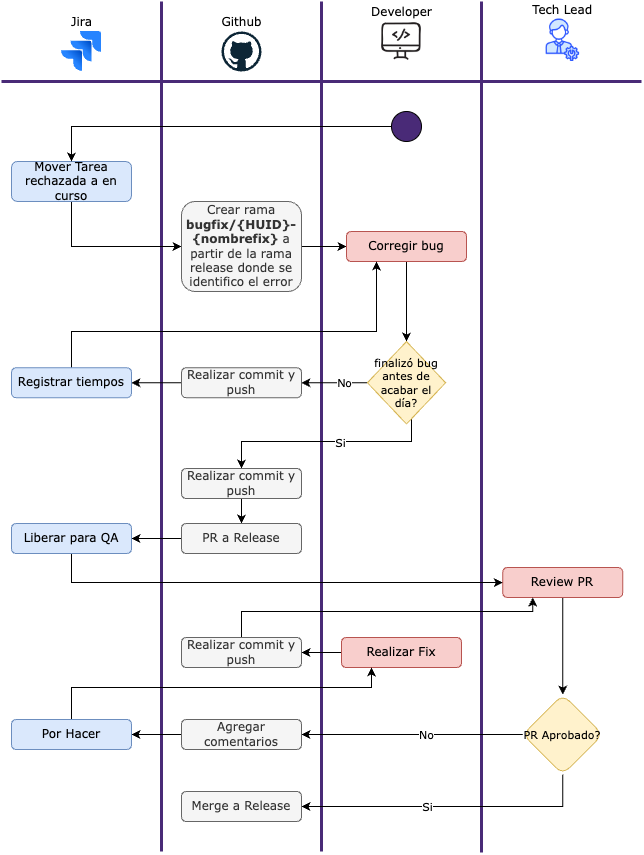

The diagram above was exported from draw.io. Its source (the exported page's mxGraphModel, read from the mxfile embedded in the PNG):
<mxGraphModel dx="1434" dy="691" grid="1" gridSize="10" guides="1" tooltips="1" connect="1" arrows="1" fold="1" page="1" pageScale="1" pageWidth="850" pageHeight="1100" math="0" shadow="0">
  <root>
    <mxCell id="wlbKoYBmaUFrQAqbkYqb-0" />
    <mxCell id="wlbKoYBmaUFrQAqbkYqb-1" parent="wlbKoYBmaUFrQAqbkYqb-0" />
    <mxCell id="wlbKoYBmaUFrQAqbkYqb-2" value="Jira" style="image;html=1;image=img/lib/atlassian/Jira_Logo.svg;fontFamily=Verdana;labelPosition=center;verticalLabelPosition=top;align=center;verticalAlign=bottom;" parent="wlbKoYBmaUFrQAqbkYqb-1" vertex="1">
      <mxGeometry x="165" y="70" width="40" height="40" as="geometry" />
    </mxCell>
    <mxCell id="wlbKoYBmaUFrQAqbkYqb-3" value="Github" style="dashed=0;outlineConnect=0;html=1;align=center;labelPosition=center;verticalLabelPosition=top;verticalAlign=bottom;shape=mxgraph.weblogos.github;fontFamily=Verdana;" parent="wlbKoYBmaUFrQAqbkYqb-1" vertex="1">
      <mxGeometry x="325" y="70" width="40" height="40" as="geometry" />
    </mxCell>
    <mxCell id="wlbKoYBmaUFrQAqbkYqb-4" value="Developer" style="shape=image;html=1;verticalAlign=bottom;verticalLabelPosition=top;labelBackgroundColor=#ffffff;imageAspect=0;aspect=fixed;image=https://cdn4.iconfinder.com/data/icons/online-marketing-hand-drawn-vol-2/52/development__web__code__online__coding__developer__service-128.png;fontFamily=Verdana;labelPosition=center;align=center;" parent="wlbKoYBmaUFrQAqbkYqb-1" vertex="1">
      <mxGeometry x="485" y="60" width="40" height="40" as="geometry" />
    </mxCell>
    <mxCell id="wlbKoYBmaUFrQAqbkYqb-5" value="" style="endArrow=none;html=1;rounded=0;strokeWidth=3;strokeColor=#492a77;" parent="wlbKoYBmaUFrQAqbkYqb-1" edge="1">
      <mxGeometry width="50" height="50" relative="1" as="geometry">
        <mxPoint x="425" y="40" as="sourcePoint" />
        <mxPoint x="425" y="890" as="targetPoint" />
      </mxGeometry>
    </mxCell>
    <mxCell id="wlbKoYBmaUFrQAqbkYqb-6" value="" style="endArrow=none;html=1;rounded=0;strokeWidth=3;strokeColor=#492a77;" parent="wlbKoYBmaUFrQAqbkYqb-1" edge="1">
      <mxGeometry width="50" height="50" relative="1" as="geometry">
        <mxPoint x="105" y="120" as="sourcePoint" />
        <mxPoint x="745" y="120" as="targetPoint" />
      </mxGeometry>
    </mxCell>
    <mxCell id="wlbKoYBmaUFrQAqbkYqb-7" value="" style="endArrow=none;html=1;rounded=0;strokeWidth=3;strokeColor=#492a77;" parent="wlbKoYBmaUFrQAqbkYqb-1" edge="1">
      <mxGeometry width="50" height="50" relative="1" as="geometry">
        <mxPoint x="265" y="890" as="sourcePoint" />
        <mxPoint x="265" y="40" as="targetPoint" />
      </mxGeometry>
    </mxCell>
    <mxCell id="N3uDYrUKDQeqScPvyBkX-1" style="edgeStyle=orthogonalEdgeStyle;rounded=0;orthogonalLoop=1;jettySize=auto;html=1;entryX=0;entryY=0.5;entryDx=0;entryDy=0;" parent="wlbKoYBmaUFrQAqbkYqb-1" source="wlbKoYBmaUFrQAqbkYqb-9" target="wlbKoYBmaUFrQAqbkYqb-15" edge="1">
      <mxGeometry relative="1" as="geometry">
        <Array as="points">
          <mxPoint x="175" y="285" />
        </Array>
      </mxGeometry>
    </mxCell>
    <mxCell id="wlbKoYBmaUFrQAqbkYqb-9" value="Mover Tarea rechazada a en curso" style="rounded=1;whiteSpace=wrap;html=1;fillColor=#dae8fc;strokeColor=#6c8ebf;fontFamily=Verdana;" parent="wlbKoYBmaUFrQAqbkYqb-1" vertex="1">
      <mxGeometry x="115" y="200" width="120" height="40" as="geometry" />
    </mxCell>
    <mxCell id="wlbKoYBmaUFrQAqbkYqb-10" style="edgeStyle=orthogonalEdgeStyle;rounded=0;orthogonalLoop=1;jettySize=auto;html=1;entryX=0.5;entryY=0;entryDx=0;entryDy=0;" parent="wlbKoYBmaUFrQAqbkYqb-1" source="wlbKoYBmaUFrQAqbkYqb-11" target="wlbKoYBmaUFrQAqbkYqb-9" edge="1">
      <mxGeometry relative="1" as="geometry" />
    </mxCell>
    <mxCell id="wlbKoYBmaUFrQAqbkYqb-11" value="" style="ellipse;whiteSpace=wrap;html=1;aspect=fixed;fillColor=#492A77;" parent="wlbKoYBmaUFrQAqbkYqb-1" vertex="1">
      <mxGeometry x="495" y="150" width="30" height="30" as="geometry" />
    </mxCell>
    <mxCell id="wlbKoYBmaUFrQAqbkYqb-14" value="" style="edgeStyle=orthogonalEdgeStyle;rounded=0;orthogonalLoop=1;jettySize=auto;html=1;" parent="wlbKoYBmaUFrQAqbkYqb-1" source="wlbKoYBmaUFrQAqbkYqb-15" target="wlbKoYBmaUFrQAqbkYqb-17" edge="1">
      <mxGeometry relative="1" as="geometry" />
    </mxCell>
    <mxCell id="wlbKoYBmaUFrQAqbkYqb-15" value="&lt;span style=&quot;font-size: 12px;&quot;&gt;Crear rama &lt;b&gt;bugfix/{HUID}-{nombrefix}&lt;/b&gt; a partir de la rama release donde se identifico el error&lt;/span&gt;" style="rounded=1;whiteSpace=wrap;html=1;fillColor=#f5f5f5;fontColor=#333333;strokeColor=#666666;fontFamily=Verdana;fontSize=11;" parent="wlbKoYBmaUFrQAqbkYqb-1" vertex="1">
      <mxGeometry x="285" y="240" width="120" height="90" as="geometry" />
    </mxCell>
    <mxCell id="wlbKoYBmaUFrQAqbkYqb-16" value="" style="edgeStyle=orthogonalEdgeStyle;rounded=0;orthogonalLoop=1;jettySize=auto;html=1;" parent="wlbKoYBmaUFrQAqbkYqb-1" source="wlbKoYBmaUFrQAqbkYqb-17" target="wlbKoYBmaUFrQAqbkYqb-24" edge="1">
      <mxGeometry relative="1" as="geometry" />
    </mxCell>
    <mxCell id="wlbKoYBmaUFrQAqbkYqb-17" value="Corregir bug" style="rounded=1;whiteSpace=wrap;html=1;fillColor=#f8cecc;strokeColor=#b85450;fontFamily=Verdana;" parent="wlbKoYBmaUFrQAqbkYqb-1" vertex="1">
      <mxGeometry x="450" y="270" width="120" height="30" as="geometry" />
    </mxCell>
    <mxCell id="wlbKoYBmaUFrQAqbkYqb-18" value="" style="endArrow=none;html=1;rounded=0;strokeWidth=3;strokeColor=#492a77;" parent="wlbKoYBmaUFrQAqbkYqb-1" edge="1">
      <mxGeometry width="50" height="50" relative="1" as="geometry">
        <mxPoint x="585" y="40" as="sourcePoint" />
        <mxPoint x="585" y="891" as="targetPoint" />
      </mxGeometry>
    </mxCell>
    <mxCell id="wlbKoYBmaUFrQAqbkYqb-19" value="Tech Lead" style="shape=image;verticalLabelPosition=top;labelBackgroundColor=default;verticalAlign=bottom;aspect=fixed;imageAspect=0;image=https://cdn-icons-png.flaticon.com/512/5315/5315361.png;labelPosition=center;align=center;fontFamily=Verdana;" parent="wlbKoYBmaUFrQAqbkYqb-1" vertex="1">
      <mxGeometry x="645" y="57.5" width="42.5" height="42.5" as="geometry" />
    </mxCell>
    <mxCell id="wlbKoYBmaUFrQAqbkYqb-20" value="" style="edgeStyle=orthogonalEdgeStyle;rounded=0;orthogonalLoop=1;jettySize=auto;html=1;fontFamily=Verdana;" parent="wlbKoYBmaUFrQAqbkYqb-1" source="wlbKoYBmaUFrQAqbkYqb-24" target="wlbKoYBmaUFrQAqbkYqb-26" edge="1">
      <mxGeometry relative="1" as="geometry" />
    </mxCell>
    <mxCell id="wlbKoYBmaUFrQAqbkYqb-21" value="No" style="edgeLabel;html=1;align=center;verticalAlign=middle;resizable=0;points=[];" parent="wlbKoYBmaUFrQAqbkYqb-20" vertex="1" connectable="0">
      <mxGeometry x="0.07" relative="1" as="geometry">
        <mxPoint x="12" as="offset" />
      </mxGeometry>
    </mxCell>
    <mxCell id="wlbKoYBmaUFrQAqbkYqb-22" style="edgeStyle=orthogonalEdgeStyle;rounded=0;orthogonalLoop=1;jettySize=auto;html=1;entryX=0.5;entryY=0;entryDx=0;entryDy=0;" parent="wlbKoYBmaUFrQAqbkYqb-1" source="wlbKoYBmaUFrQAqbkYqb-24" target="wlbKoYBmaUFrQAqbkYqb-30" edge="1">
      <mxGeometry relative="1" as="geometry">
        <Array as="points">
          <mxPoint x="515" y="480" />
          <mxPoint x="345" y="480" />
        </Array>
      </mxGeometry>
    </mxCell>
    <mxCell id="wlbKoYBmaUFrQAqbkYqb-23" value="Si" style="edgeLabel;html=1;align=center;verticalAlign=middle;resizable=0;points=[];fontFamily=Verdana;" parent="wlbKoYBmaUFrQAqbkYqb-22" vertex="1" connectable="0">
      <mxGeometry x="-0.1469" y="2" relative="1" as="geometry">
        <mxPoint y="-2" as="offset" />
      </mxGeometry>
    </mxCell>
    <mxCell id="wlbKoYBmaUFrQAqbkYqb-24" value="finalizó bug antes de acabar el día?" style="rhombus;whiteSpace=wrap;html=1;fillColor=#fff2cc;strokeColor=#d6b656;fontFamily=Verdana;fontSize=11;" parent="wlbKoYBmaUFrQAqbkYqb-1" vertex="1">
      <mxGeometry x="470.92" y="380" width="78.16" height="82.5" as="geometry" />
    </mxCell>
    <mxCell id="wlbKoYBmaUFrQAqbkYqb-25" value="" style="edgeStyle=orthogonalEdgeStyle;rounded=0;orthogonalLoop=1;jettySize=auto;html=1;" parent="wlbKoYBmaUFrQAqbkYqb-1" source="wlbKoYBmaUFrQAqbkYqb-26" target="wlbKoYBmaUFrQAqbkYqb-28" edge="1">
      <mxGeometry relative="1" as="geometry" />
    </mxCell>
    <mxCell id="wlbKoYBmaUFrQAqbkYqb-26" value="Realizar commit y push" style="rounded=1;whiteSpace=wrap;html=1;fillColor=#f5f5f5;fontColor=#333333;strokeColor=#666666;fontFamily=Verdana;" parent="wlbKoYBmaUFrQAqbkYqb-1" vertex="1">
      <mxGeometry x="285" y="406.25" width="120" height="30" as="geometry" />
    </mxCell>
    <mxCell id="wlbKoYBmaUFrQAqbkYqb-27" style="edgeStyle=orthogonalEdgeStyle;rounded=0;orthogonalLoop=1;jettySize=auto;html=1;entryX=0.25;entryY=1;entryDx=0;entryDy=0;" parent="wlbKoYBmaUFrQAqbkYqb-1" source="wlbKoYBmaUFrQAqbkYqb-28" target="wlbKoYBmaUFrQAqbkYqb-17" edge="1">
      <mxGeometry relative="1" as="geometry">
        <Array as="points">
          <mxPoint x="175" y="370" />
          <mxPoint x="480" y="370" />
        </Array>
      </mxGeometry>
    </mxCell>
    <mxCell id="wlbKoYBmaUFrQAqbkYqb-28" value="Registrar tiempos" style="rounded=1;whiteSpace=wrap;html=1;fillColor=#dae8fc;strokeColor=#6c8ebf;fontFamily=Verdana;" parent="wlbKoYBmaUFrQAqbkYqb-1" vertex="1">
      <mxGeometry x="115" y="406.25" width="120" height="30" as="geometry" />
    </mxCell>
    <mxCell id="wlbKoYBmaUFrQAqbkYqb-29" value="" style="edgeStyle=orthogonalEdgeStyle;rounded=0;orthogonalLoop=1;jettySize=auto;html=1;" parent="wlbKoYBmaUFrQAqbkYqb-1" source="wlbKoYBmaUFrQAqbkYqb-30" target="wlbKoYBmaUFrQAqbkYqb-32" edge="1">
      <mxGeometry relative="1" as="geometry" />
    </mxCell>
    <mxCell id="wlbKoYBmaUFrQAqbkYqb-30" value="Realizar commit y push" style="rounded=1;whiteSpace=wrap;html=1;fillColor=#f5f5f5;fontColor=#333333;strokeColor=#666666;fontFamily=Verdana;" parent="wlbKoYBmaUFrQAqbkYqb-1" vertex="1">
      <mxGeometry x="285" y="507" width="120" height="30" as="geometry" />
    </mxCell>
    <mxCell id="wlbKoYBmaUFrQAqbkYqb-31" value="" style="edgeStyle=orthogonalEdgeStyle;rounded=0;orthogonalLoop=1;jettySize=auto;html=1;" parent="wlbKoYBmaUFrQAqbkYqb-1" source="wlbKoYBmaUFrQAqbkYqb-32" target="wlbKoYBmaUFrQAqbkYqb-34" edge="1">
      <mxGeometry relative="1" as="geometry" />
    </mxCell>
    <mxCell id="wlbKoYBmaUFrQAqbkYqb-32" value="PR a Release" style="rounded=1;whiteSpace=wrap;html=1;fillColor=#f5f5f5;fontColor=#333333;strokeColor=#666666;fontFamily=Verdana;" parent="wlbKoYBmaUFrQAqbkYqb-1" vertex="1">
      <mxGeometry x="285" y="562" width="120" height="30" as="geometry" />
    </mxCell>
    <mxCell id="wlbKoYBmaUFrQAqbkYqb-33" style="edgeStyle=orthogonalEdgeStyle;rounded=0;orthogonalLoop=1;jettySize=auto;html=1;entryX=0;entryY=0.5;entryDx=0;entryDy=0;exitX=0.5;exitY=1;exitDx=0;exitDy=0;" parent="wlbKoYBmaUFrQAqbkYqb-1" target="wlbKoYBmaUFrQAqbkYqb-36" edge="1">
      <mxGeometry relative="1" as="geometry">
        <mxPoint x="175" y="565" as="sourcePoint" />
        <Array as="points">
          <mxPoint x="175" y="621" />
        </Array>
      </mxGeometry>
    </mxCell>
    <mxCell id="wlbKoYBmaUFrQAqbkYqb-34" value="Liberar para QA" style="rounded=1;whiteSpace=wrap;html=1;fillColor=#dae8fc;strokeColor=#6c8ebf;fontFamily=Verdana;" parent="wlbKoYBmaUFrQAqbkYqb-1" vertex="1">
      <mxGeometry x="115" y="562" width="120" height="30" as="geometry" />
    </mxCell>
    <mxCell id="wlbKoYBmaUFrQAqbkYqb-35" value="" style="edgeStyle=orthogonalEdgeStyle;rounded=0;orthogonalLoop=1;jettySize=auto;html=1;" parent="wlbKoYBmaUFrQAqbkYqb-1" source="wlbKoYBmaUFrQAqbkYqb-36" target="wlbKoYBmaUFrQAqbkYqb-41" edge="1">
      <mxGeometry relative="1" as="geometry" />
    </mxCell>
    <mxCell id="wlbKoYBmaUFrQAqbkYqb-36" value="Review PR" style="rounded=1;whiteSpace=wrap;html=1;fillColor=#f8cecc;strokeColor=#b85450;fontFamily=Verdana;" parent="wlbKoYBmaUFrQAqbkYqb-1" vertex="1">
      <mxGeometry x="606.25" y="606" width="120" height="30" as="geometry" />
    </mxCell>
    <mxCell id="wlbKoYBmaUFrQAqbkYqb-37" style="edgeStyle=orthogonalEdgeStyle;rounded=0;orthogonalLoop=1;jettySize=auto;html=1;" parent="wlbKoYBmaUFrQAqbkYqb-1" source="wlbKoYBmaUFrQAqbkYqb-41" target="wlbKoYBmaUFrQAqbkYqb-43" edge="1">
      <mxGeometry relative="1" as="geometry" />
    </mxCell>
    <mxCell id="wlbKoYBmaUFrQAqbkYqb-38" value="No" style="edgeLabel;html=1;align=center;verticalAlign=middle;resizable=0;points=[];fontFamily=Verdana;" parent="wlbKoYBmaUFrQAqbkYqb-37" vertex="1" connectable="0">
      <mxGeometry x="-0.1209" y="-1" relative="1" as="geometry">
        <mxPoint as="offset" />
      </mxGeometry>
    </mxCell>
    <mxCell id="wlbKoYBmaUFrQAqbkYqb-39" style="edgeStyle=orthogonalEdgeStyle;rounded=0;orthogonalLoop=1;jettySize=auto;html=1;entryX=1;entryY=0.5;entryDx=0;entryDy=0;" parent="wlbKoYBmaUFrQAqbkYqb-1" source="wlbKoYBmaUFrQAqbkYqb-41" target="wlbKoYBmaUFrQAqbkYqb-50" edge="1">
      <mxGeometry relative="1" as="geometry">
        <Array as="points">
          <mxPoint x="666" y="845" />
        </Array>
      </mxGeometry>
    </mxCell>
    <mxCell id="wlbKoYBmaUFrQAqbkYqb-40" value="Si" style="edgeLabel;html=1;align=center;verticalAlign=middle;resizable=0;points=[];fontFamily=Verdana;" parent="wlbKoYBmaUFrQAqbkYqb-39" vertex="1" connectable="0">
      <mxGeometry x="0.1478" y="-1" relative="1" as="geometry">
        <mxPoint as="offset" />
      </mxGeometry>
    </mxCell>
    <mxCell id="wlbKoYBmaUFrQAqbkYqb-41" value="PR Aprobado?" style="rhombus;whiteSpace=wrap;html=1;fillColor=#fff2cc;strokeColor=#d6b656;rounded=1;fontFamily=Verdana;fontSize=11;" parent="wlbKoYBmaUFrQAqbkYqb-1" vertex="1">
      <mxGeometry x="626.25" y="733" width="80" height="80" as="geometry" />
    </mxCell>
    <mxCell id="wlbKoYBmaUFrQAqbkYqb-42" value="" style="edgeStyle=orthogonalEdgeStyle;rounded=0;orthogonalLoop=1;jettySize=auto;html=1;" parent="wlbKoYBmaUFrQAqbkYqb-1" source="wlbKoYBmaUFrQAqbkYqb-43" target="wlbKoYBmaUFrQAqbkYqb-47" edge="1">
      <mxGeometry relative="1" as="geometry" />
    </mxCell>
    <mxCell id="wlbKoYBmaUFrQAqbkYqb-43" value="Agregar comentarios" style="rounded=1;whiteSpace=wrap;html=1;fillColor=#f5f5f5;fontColor=#333333;strokeColor=#666666;fontFamily=Verdana;" parent="wlbKoYBmaUFrQAqbkYqb-1" vertex="1">
      <mxGeometry x="285" y="758" width="120" height="30" as="geometry" />
    </mxCell>
    <mxCell id="wlbKoYBmaUFrQAqbkYqb-44" value="" style="edgeStyle=orthogonalEdgeStyle;rounded=0;orthogonalLoop=1;jettySize=auto;html=1;" parent="wlbKoYBmaUFrQAqbkYqb-1" source="wlbKoYBmaUFrQAqbkYqb-45" target="wlbKoYBmaUFrQAqbkYqb-49" edge="1">
      <mxGeometry relative="1" as="geometry" />
    </mxCell>
    <mxCell id="wlbKoYBmaUFrQAqbkYqb-45" value="Realizar Fix" style="rounded=1;whiteSpace=wrap;html=1;fillColor=#f8cecc;strokeColor=#b85450;fontFamily=Verdana;" parent="wlbKoYBmaUFrQAqbkYqb-1" vertex="1">
      <mxGeometry x="445" y="676" width="120" height="30" as="geometry" />
    </mxCell>
    <mxCell id="wlbKoYBmaUFrQAqbkYqb-46" style="edgeStyle=orthogonalEdgeStyle;rounded=0;orthogonalLoop=1;jettySize=auto;html=1;entryX=0.25;entryY=1;entryDx=0;entryDy=0;" parent="wlbKoYBmaUFrQAqbkYqb-1" source="wlbKoYBmaUFrQAqbkYqb-47" target="wlbKoYBmaUFrQAqbkYqb-45" edge="1">
      <mxGeometry relative="1" as="geometry">
        <Array as="points">
          <mxPoint x="175" y="726" />
          <mxPoint x="475" y="726" />
        </Array>
      </mxGeometry>
    </mxCell>
    <mxCell id="wlbKoYBmaUFrQAqbkYqb-47" value="Por Hacer" style="rounded=1;whiteSpace=wrap;html=1;fillColor=#dae8fc;strokeColor=#6c8ebf;fontFamily=Verdana;" parent="wlbKoYBmaUFrQAqbkYqb-1" vertex="1">
      <mxGeometry x="115" y="758" width="120" height="30" as="geometry" />
    </mxCell>
    <mxCell id="wlbKoYBmaUFrQAqbkYqb-48" style="edgeStyle=orthogonalEdgeStyle;rounded=0;orthogonalLoop=1;jettySize=auto;html=1;entryX=0.25;entryY=1;entryDx=0;entryDy=0;" parent="wlbKoYBmaUFrQAqbkYqb-1" source="wlbKoYBmaUFrQAqbkYqb-49" target="wlbKoYBmaUFrQAqbkYqb-36" edge="1">
      <mxGeometry relative="1" as="geometry">
        <Array as="points">
          <mxPoint x="345" y="650" />
          <mxPoint x="636" y="650" />
        </Array>
      </mxGeometry>
    </mxCell>
    <mxCell id="wlbKoYBmaUFrQAqbkYqb-49" value="Realizar commit y push" style="rounded=1;whiteSpace=wrap;html=1;fillColor=#f5f5f5;fontColor=#333333;strokeColor=#666666;fontFamily=Verdana;" parent="wlbKoYBmaUFrQAqbkYqb-1" vertex="1">
      <mxGeometry x="285" y="676" width="120" height="30" as="geometry" />
    </mxCell>
    <mxCell id="wlbKoYBmaUFrQAqbkYqb-50" value="Merge a Release" style="rounded=1;whiteSpace=wrap;html=1;fillColor=#f5f5f5;fontColor=#333333;strokeColor=#666666;fontFamily=Verdana;" parent="wlbKoYBmaUFrQAqbkYqb-1" vertex="1">
      <mxGeometry x="285" y="830" width="120" height="30" as="geometry" />
    </mxCell>
  </root>
</mxGraphModel>